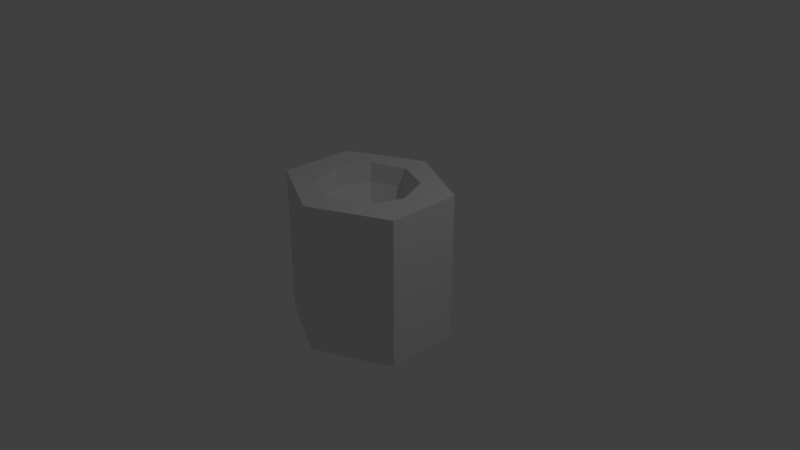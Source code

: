 # Source: tilesmesh.blend  (saved by Blender 2.79.0; exported with 4.5.12 LTS)
import bpy
from mathutils import Matrix  # noqa: F401  (used for matrix-valued properties, if any)

bpy.ops.wm.read_factory_settings(use_empty=True)
scene = bpy.context.scene
scene.name = 'Scene'

# ---- collections
col_collection_1 = bpy.data.collections.new('Collection 1'); scene.collection.children.link(col_collection_1)

# ---- world
world_world = bpy.data.worlds.new('World'); scene.world = world_world
world_world.color = (0.05088, 0.05088, 0.05088)
world_world.use_sun_shadow = False
world_world.sun_shadow_jitter_overblur = 0.0
world_world.cycles.sampling_method = 'MANUAL'

# ---- cameras
cam_camera = bpy.data.cameras.new('Camera')
cam_camera.clip_end = 100.0
cam_camera.lens = 35.0
cam_camera.sensor_width = 32.0
cam_camera.sensor_height = 18.0
cam_camera.ortho_scale = 7.314
cam_camera.dof.focus_distance = 0.0
cam_camera.dof.aperture_fstop = 128.0

# ---- lights
light_lamp = bpy.data.lights.new('Lamp', 'POINT')
light_lamp.transmission_factor = 0.0
light_lamp.cutoff_distance = 30.0
light_lamp.energy = 100.0
light_lamp.shadow_buffer_clip_start = 1.001
light_lamp.shadow_soft_size = 0.1
light_lamp.shadow_maximum_resolution = 0.006
light_lamp.use_absolute_resolution = True

# ---- meshes
me_cylinder = bpy.data.meshes.new('Cylinder')
me_cylinder.from_pydata([(0.0, 1.0, -0.65), (0.4596, 1.0, -0.4596), (0.4246, 0.7513, -0.4246), (0.325, 0.5404, -0.325), (0.1759, 0.3995, -0.1759), (0.65, 1.0, -1.306e-07), (0.6005, 0.7513, -1.391e-07), (0.4596, 0.5404, -1.299e-07), (0.2487, 0.3995, -1.14e-07), (0.0, 0.35, -1.134e-07), (0.4596, 1.0, 0.4596), (0.4246, 0.7513, 0.4246), (0.325, 0.5404, 0.325), (0.1759, 0.3995, 0.1759), (8.085e-09, 1.0, 0.65), (2.746e-08, 0.7513, 0.6005), (8.085e-09, 0.5404, 0.4596), (8.085e-09, 0.3995, 0.2487), (-0.4596, 1.0, 0.4596), (-0.4246, 0.7513, 0.4246), (-0.325, 0.5404, 0.325), (-0.1759, 0.3995, 0.1759), (-0.65, 1.0, -1.499e-07), (-0.6005, 0.7513, -1.003e-07), (-0.4596, 0.5404, -1.299e-07), (-0.2487, 0.3995, -1.237e-07), (-0.4596, 1.0, -0.4596), (-0.4246, 0.7513, -0.4246), (-0.325, 0.5404, -0.325), (-0.1759, 0.3995, -0.1759), (-3.066e-08, 0.7513, -0.6005), (-1.129e-08, 0.5404, -0.4596), (-1.6e-09, 0.3995, -0.2487), (0.0, -1.0, -1.0), (0.0, 1.0, -1.0), (1.0, -1.0, -0.5), (1.0, 1.0, -0.5), (1.0, -1.0, 0.5), (1.0, 1.0, 0.5), (-1.009e-07, -1.0, 1.0), (-1.009e-07, 1.0, 1.0), (-1.0, -1.0, 0.5), (-1.0, 1.0, 0.5), (-1.0, -1.0, -0.5), (-1.0, 1.0, -0.5), (-0.3223, 1.0, -0.5165), (0.3223, 1.0, -0.5165), (-0.6227, 1.0, -0.06602)], [], [(9, 4, 32), (31, 3, 2, 30), (32, 4, 3, 31), (30, 2, 1, 0), (4, 8, 7, 3), (2, 6, 5, 1), (9, 8, 4), (3, 7, 6, 2), (8, 13, 12, 7), (6, 11, 10, 5), (9, 13, 8), (7, 12, 11, 6), (9, 17, 13), (12, 16, 15, 11), (13, 17, 16, 12), (11, 15, 14, 10), (9, 21, 17), (16, 20, 19, 15), (17, 21, 20, 16), (15, 19, 18, 14), (21, 25, 24, 20), (19, 23, 22, 18), (9, 25, 21), (20, 24, 23, 19), (25, 29, 28, 24), (23, 27, 26, 47, 22), (9, 29, 25), (24, 28, 27, 23), (9, 32, 29), (28, 31, 30, 27), (29, 32, 31, 28), (27, 30, 0, 26), (33, 34, 36, 35), (35, 36, 38, 37), (37, 38, 40, 39), (39, 40, 42, 41), (36, 5, 10, 14, 18, 22, 44, 42, 40, 38), (41, 42, 44, 43), (43, 44, 34, 33), (33, 35, 37, 39, 41, 43), (1, 46, 0), (0, 46, 1), (44, 22, 26, 0, 1, 5, 36, 34), (26, 22, 47), (26, 45, 0), (0, 45, 26)])
me_cylinder.use_remesh_preserve_volume = False
me_cylinder.use_remesh_preserve_attributes = False
me_cylinder.use_mirror_vertex_groups = False
me_cylinder.update()

# ---- objects
ob_cylinder = bpy.data.objects.new('Cylinder', me_cylinder)
ob_lamp = bpy.data.objects.new('Lamp', light_lamp)
ob_camera = bpy.data.objects.new('Camera', cam_camera)

# ---- transforms, parenting, visibility, modifiers, constraints
ob_cylinder.location = (0.0, 0.0, 0.0)
ob_cylinder.rotation_euler = (1.571, -0.0, 0.0)
ob_cylinder.lineart.crease_threshold = 0.0
ob_lamp.location = (4.076, 1.005, 5.904)
ob_lamp.rotation_euler = (0.6503, 0.05522, 1.866)
ob_lamp.lock_rotations_4d = False
ob_lamp.empty_display_type = 'ARROWS'
ob_lamp.color = (0.0, 0.0, 0.0, 0.0)
ob_lamp.lineart.crease_threshold = 0.0
ob_camera.location = (7.481, -6.508, 5.344)
ob_camera.rotation_euler = (1.109, 0.0, 0.8149)
ob_camera.lock_rotations_4d = False
ob_camera.empty_display_type = 'ARROWS'
ob_camera.color = (0.0, 0.0, 0.0, 0.0)
ob_camera.display_type = 'WIRE'
ob_camera.lineart.crease_threshold = 0.0

# ---- collection membership
col_collection_1.objects.link(ob_cylinder)
col_collection_1.objects.link(ob_lamp)
col_collection_1.objects.link(ob_camera)

# ---- scene / render settings (as saved in the file)
scene.camera = ob_camera
scene.frame_start = 1; scene.frame_end = 250; scene.frame_set(1)
scene.render.engine = 'BLENDER_EEVEE_NEXT'
scene.render.resolution_percentage = 50
scene.render.dither_intensity = 0.0
scene.cycles.use_denoising = False
scene.cycles.samples = 128
scene.cycles.sampling_pattern = 'TABULATED_SOBOL'
scene.cycles.use_adaptive_sampling = False
scene.cycles.use_light_tree = False
scene.cycles.blur_glossy = 0.0
scene.cycles.sample_clamp_indirect = 0.0
scene.view_settings.view_transform = 'Standard'
bpy.context.view_layer.update()

